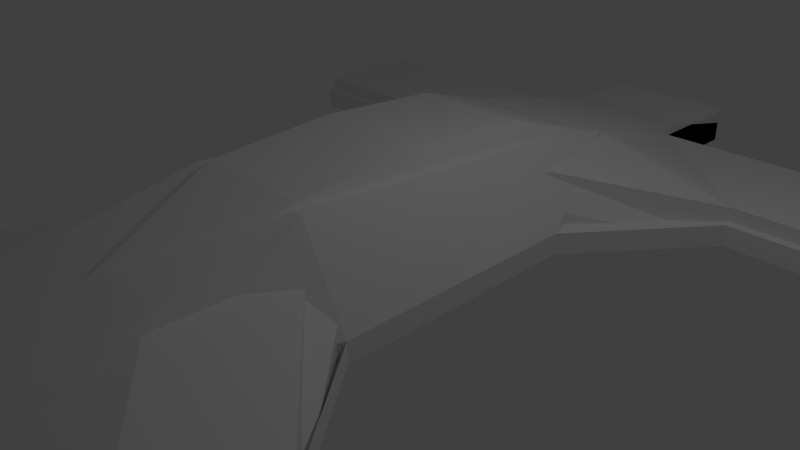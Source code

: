 # Source: quad.blend  (saved by Blender 2.74.0; exported with 4.5.12 LTS)
import bpy
from mathutils import Matrix  # noqa: F401  (used for matrix-valued properties, if any)

bpy.ops.wm.read_factory_settings(use_empty=True)
scene = bpy.context.scene
scene.name = 'Scene'

# ---- collections
col_collection_1 = bpy.data.collections.new('Collection 1'); scene.collection.children.link(col_collection_1)

# ---- materials (node trees are filled in below, after node groups)
mat_material = bpy.data.materials.new('Material')
mat_material.alpha_threshold = 0.0
mat_material.use_transparent_shadow = False
mat_material.roughness = 0.5
mat_material.line_color = (0.0, 0.0, 0.0, 1.0)

# ---- material node trees

# ---- world
world_world = bpy.data.worlds.new('World'); scene.world = world_world
world_world.color = (0.05088, 0.05088, 0.05088)
world_world.use_sun_shadow = False
world_world.sun_shadow_jitter_overblur = 0.0
world_world.cycles.sampling_method = 'MANUAL'
world_world.cycles.sample_map_resolution = 256

# ---- cameras
cam_camera = bpy.data.cameras.new('Camera')
cam_camera.clip_end = 100.0
cam_camera.lens = 35.0
cam_camera.sensor_width = 32.0
cam_camera.sensor_height = 18.0
cam_camera.ortho_scale = 7.314
cam_camera.dof.focus_distance = 0.0
cam_camera.dof.aperture_fstop = 128.0

# ---- lights
light_lamp = bpy.data.lights.new('Lamp', 'POINT')
light_lamp.transmission_factor = 0.0
light_lamp.cutoff_distance = 30.0
light_lamp.energy = 100.0
light_lamp.shadow_buffer_clip_start = 1.001
light_lamp.shadow_soft_size = 0.1
light_lamp.shadow_maximum_resolution = 0.006
light_lamp.use_absolute_resolution = True
light_lamp.cycles.use_multiple_importance_sampling = False

# ---- meshes
me_cube_001 = bpy.data.meshes.new('Cube.001')
me_cube_001.from_pydata([(-0.5512, -7.0, 0.0), (-0.5013, -7.0, 0.5), (-1.0, 7.0, 0.0), (-1.0, 7.0, 0.5), (0.0, 5.25, 0.5), (-1.0, 5.25, 0.0), (0.0, 5.25, 0.0), (-1.0, 5.25, 0.5), (0.0, 0.0, 0.9946), (0.0, 0.0, 0.0), (0.0, 3.5, 0.0), (0.0, 3.5, 0.9946), (0.0, 7.0, 0.5), (0.0, 7.0, 0.0), (0.0, -7.0, 0.0), (0.0, -7.0, 0.5), (-1.0, 3.5, 0.0), (-1.0, 3.5, 0.9946), (-1.341, 0.0, 0.0), (-1.0, 0.0, 0.9946), (-1.0, -3.5, 0.0), (0.0, -3.5, 0.0), (-0.7674, -3.5, 0.9929), (0.0, -3.5, 1.223), (-1.0, -5.25, 0.0), (0.0, -5.25, 0.0), (-0.7645, -5.25, 0.5), (0.0, -5.25, 0.5), (-3.0, 5.25, 0.0), (-3.0, 5.25, 0.5), (-3.0, 3.5, 0.0), (-3.0, 3.5, 0.5), (-5.0, 5.25, 0.0), (-5.0, 5.25, 0.5), (-5.0, 3.5, 0.0), (-5.0, 3.5, 0.5), (-5.0, -3.5, 0.0), (-5.0, -3.5, 0.5), (-5.0, -5.25, 0.0), (-5.0, -5.25, 0.5), (-3.0, -5.25, 0.5), (-3.0, -5.25, 0.0), (-3.0, -3.5, 0.0), (-3.0, -3.5, 0.5), (0.0, 1.75, 0.0), (-1.0, 1.75, 0.9946), (-1.341, 1.75, 0.0), (0.0, 1.75, 0.9946), (-1.446, -1.75, 0.0), (0.0, -1.75, 0.0), (-0.9306, -1.75, 0.9265), (0.0, -1.75, 0.9946), (-0.8052, 0.0, 1.692), (0.0, 0.0, 1.692), (-0.8052, -1.75, 1.574), (0.0, -1.75, 1.574), (-0.8052, 1.75, 1.574), (0.0, 1.75, 1.574), (-1.341, 0.0, 0.4973), (-1.341, 1.75, 0.4973), (-1.446, -1.75, 0.4973)], [(25, 27), (21, 23), (8, 9), (10, 11), (4, 6), (58, 60)], [(11, 17, 7, 4), (24, 25, 21, 20), (16, 5, 28, 30), (46, 44, 10, 16), (47, 45, 17, 11), (50, 60, 48, 18, 58, 19), (48, 49, 9, 18), (45, 59, 46, 16, 17), (45, 47, 57, 56), (27, 26, 22, 23), (16, 10, 6, 5), (40, 41, 38, 39), (0, 14, 25, 24), (30, 28, 32, 34), (17, 16, 30, 31), (7, 17, 31, 29), (5, 7, 29, 28), (35, 34, 32, 33), (31, 30, 34, 35), (29, 31, 35, 33), (28, 29, 33, 32), (39, 38, 36, 37), (41, 42, 36, 38), (42, 43, 37, 36), (43, 40, 39, 37), (22, 26, 40, 43), (20, 22, 43, 42), (24, 20, 42, 41), (26, 24, 41, 40), (7, 5, 2, 3), (15, 14, 0, 1), (4, 7, 3, 12), (46, 59, 58, 18), (5, 6, 13, 2), (1, 0, 24, 26), (15, 1, 26, 27), (51, 49, 21, 25, 14, 15, 27, 23), (3, 2, 13, 12), (4, 12, 13, 6, 10, 44, 47, 11), (58, 59, 45, 19), (51, 50, 54, 55), (18, 9, 44, 46), (47, 44, 9, 49, 51, 8), (23, 22, 50, 51), (20, 21, 49, 48), (22, 20, 48, 60, 50), (31, 45, 59, 46, 30), (43, 50, 60, 48, 42), (55, 54, 52, 53), (53, 52, 56, 57), (47, 8, 53, 57), (19, 45, 56, 52), (8, 51, 55, 53), (50, 19, 52, 54), (45, 31, 17), (22, 50, 43), (54, 50, 22), (55, 51, 23), (54, 22, 23, 55), (56, 45, 17), (47, 57, 11), (56, 17, 11, 57)])
me_cube_001.use_remesh_preserve_volume = False
me_cube_001.use_remesh_preserve_attributes = False
me_cube_001.use_mirror_vertex_groups = False
me_cube_001.update()
me_cube = bpy.data.meshes.new('Cube')
me_cube.from_pydata([(1.0, 6.828, 0.0), (1.0, -7.0, 0.0), (-1.0, -7.0, 0.0), (-1.0, 6.828, 0.0), (1.0, 6.828, 0.3), (1.0, -7.0, 0.3), (-1.0, -7.0, 0.3), (-1.0, 6.828, 0.3), (1.63, -0.08612, 0.0), (-1.0, -0.08611, 0.0), (1.63, -0.08612, 0.3), (-1.0, -0.08612, 0.3), (-1.0, 3.371, 0.0), (1.0, 3.371, 0.3), (1.0, -3.543, 0.0), (1.0, -3.543, 0.3), (-1.0, -3.543, 0.0), (-1.0, -3.543, 0.3), (-1.0, 5.099, 0.0), (-1.0, 5.099, 0.3), (1.0, 5.099, 0.0), (1.0, -5.272, 0.0), (1.0, -5.272, 0.3), (-1.0, -5.272, 0.0), (-1.0, -5.272, 0.3), (-3.0, -3.543, -1.589e-06), (-3.0, -3.543, 0.3), (-3.0, -5.272, -1.589e-06), (-3.0, -5.272, 0.3), (3.0, -3.543, 2.782e-06), (3.0, -3.543, 0.3), (3.0, -5.272, 2.782e-06), (3.0, -5.272, 0.3), (3.0, 3.371, -1.987e-06), (3.0, 3.371, 0.3), (3.0, 5.099, -1.987e-06), (3.0, 5.099, 0.3), (-3.0, 3.371, -1.788e-06), (-3.0, 3.371, 0.3), (-3.0, 5.099, -1.788e-06), (-3.0, 5.099, 0.3), (-5.0, 3.371, -3.378e-06), (-5.0, 3.371, 0.3), (-5.0, 5.099, -3.378e-06), (-5.0, 5.099, 0.3), (5.0, 3.371, -4.371e-06), (5.0, 3.371, 0.3), (5.0, 5.099, -4.371e-06), (5.0, 5.099, 0.3), (-5.0, -3.543, -3.179e-06), (-5.0, -3.543, 0.3), (-5.0, -5.272, -3.179e-06), (-5.0, -5.272, 0.3), (5.0, -3.543, 7.55e-06), (5.0, -3.543, 0.3), (5.0, -5.272, 7.55e-06), (5.0, -5.272, 0.3), (1.0, -0.08612, 1.415), (-1.0, -0.08612, 1.415), (-1.0, 3.371, 1.073), (1.0, 3.371, 1.073), (1.0, -3.543, 1.165), (-1.0, -3.543, 1.165), (-1.0, 3.371, 0.3), (1.0, 3.371, 0.0), (1.0, 5.099, 0.3), (-1.0, -1.815, 0.0), (-1.0, -1.815, 0.3), (1.63, -1.815, 0.0), (1.63, -1.815, 0.3), (-1.0, -1.815, 1.511), (1.0, -1.815, 1.511), (1.63, 1.642, 0.0), (1.63, 1.642, 0.3), (-1.0, 1.642, 0.0), (-1.0, 1.642, 0.3), (1.0, 1.642, 1.295), (-1.0, 1.642, 1.295), (-1.192e-07, -0.08612, 1.415), (-2.384e-07, -1.815, 1.511), (0.0, 1.642, 1.295)], [], [(21, 1, 2, 23), (22, 24, 6, 5), (21, 22, 5, 1), (1, 5, 6, 2), (18, 19, 7, 3), (4, 0, 3, 7), (66, 67, 11, 9), (72, 73, 10, 8), (69, 10, 57, 71), (72, 8, 9, 74), (23, 24, 28, 27), (30, 69, 68, 29), (17, 15, 61, 62), (68, 14, 16, 66), (0, 20, 18, 3), (19, 18, 39, 40), (2, 6, 24, 23), (22, 21, 31, 32), (15, 17, 24, 22), (14, 21, 23, 16), (27, 28, 52, 51), (17, 16, 25, 26), (24, 17, 26, 28), (16, 23, 27, 25), (32, 31, 55, 56), (15, 22, 32, 30), (21, 14, 29, 31), (35, 36, 48, 47), (40, 39, 43, 44), (18, 12, 37, 39), (41, 42, 44, 43), (38, 40, 44, 42), (39, 37, 41, 43), (37, 38, 42, 41), (47, 48, 46, 45), (34, 33, 45, 46), (36, 34, 46, 48), (33, 35, 47, 45), (51, 52, 50, 49), (26, 25, 49, 50), (28, 26, 50, 52), (25, 27, 51, 49), (53, 54, 56, 55), (30, 32, 56, 54), (31, 29, 53, 55), (29, 30, 54, 53), (80, 77, 58, 78), (71, 79, 70, 62, 61), (75, 11, 58, 77), (67, 17, 62, 70), (73, 13, 60, 76), (7, 4, 60, 59), (5, 6, 62, 61), (62, 17, 6), (5, 15, 61), (11, 67, 70, 58), (78, 58, 70, 79), (8, 68, 66, 9), (8, 10, 69, 68), (15, 69, 71, 61), (16, 17, 67, 66), (10, 73, 76, 57), (60, 59, 77, 80, 76), (9, 11, 75, 74), (59, 63, 7), (68, 69, 15, 30, 29, 14), (73, 34, 33, 72), (64, 72, 33), (57, 78, 79, 71), (76, 80, 78, 57), (20, 64, 12, 18), (20, 65, 36, 35), (74, 75, 63, 12), (0, 4, 65, 20), (4, 7, 19, 65), (13, 64, 33, 34), (65, 13, 34, 36), (64, 20, 35, 33), (63, 19, 40, 38), (12, 63, 38, 37), (13, 63, 59, 60), (65, 19, 63, 13), (63, 75, 77, 59), (64, 72, 74, 12), (64, 13, 73, 72), (13, 60, 4), (73, 13, 34)])
me_cube.materials.append(mat_material)
me_cube.use_remesh_preserve_volume = False
me_cube.use_remesh_preserve_attributes = False
me_cube.use_mirror_vertex_groups = False
me_cube.update()

# ---- objects
ob_cube_001 = bpy.data.objects.new('Cube.001', me_cube_001)
ob_cube = bpy.data.objects.new('Cube', me_cube)
ob_lamp = bpy.data.objects.new('Lamp', light_lamp)
ob_camera = bpy.data.objects.new('Camera', cam_camera)

# ---- transforms, parenting, visibility, modifiers, constraints
ob_cube_001.location = (0.0, 0.0, 0.0)
ob_cube_001.lineart.crease_threshold = 0.0
_m = ob_cube_001.modifiers.new('Mirror', 'MIRROR')
_m.use_clip = True
ob_cube.location = (0.0, 0.0, 0.0)
ob_cube.lock_rotations_4d = False
ob_cube.empty_display_type = 'ARROWS'
ob_cube.hide_viewport = True
ob_cube.lineart.crease_threshold = 0.0
ob_lamp.location = (4.076, 1.005, 5.904)
ob_lamp.rotation_euler = (0.6503, 0.05522, 1.866)
ob_lamp.lock_rotations_4d = False
ob_lamp.empty_display_type = 'ARROWS'
ob_lamp.color = (0.0, 0.0, 0.0, 0.0)
ob_lamp.lineart.crease_threshold = 0.0
ob_camera.location = (7.481, -6.508, 5.344)
ob_camera.rotation_euler = (1.109, 0.01082, 0.8149)
ob_camera.lock_rotations_4d = False
ob_camera.empty_display_type = 'ARROWS'
ob_camera.color = (0.0, 0.0, 0.0, 0.0)
ob_camera.display_type = 'WIRE'
ob_camera.lineart.crease_threshold = 0.0

# ---- collection membership
col_collection_1.objects.link(ob_cube_001)
col_collection_1.objects.link(ob_cube)
col_collection_1.objects.link(ob_lamp)
col_collection_1.objects.link(ob_camera)

# ---- scene / render settings (as saved in the file)
scene.camera = ob_camera
scene.frame_start = 1; scene.frame_end = 250; scene.frame_set(1)
scene.render.engine = 'BLENDER_EEVEE_NEXT'
scene.render.resolution_percentage = 50
scene.render.dither_intensity = 0.0
scene.cycles.use_denoising = False
scene.cycles.samples = 10
scene.cycles.sampling_pattern = 'TABULATED_SOBOL'
scene.cycles.light_sampling_threshold = 0.0
scene.cycles.use_adaptive_sampling = False
scene.cycles.use_light_tree = False
scene.cycles.blur_glossy = 0.0
scene.cycles.pixel_filter_type = 'GAUSSIAN'
scene.cycles.sample_clamp_indirect = 0.0
scene.view_settings.view_transform = 'Standard'
bpy.context.view_layer.update()
